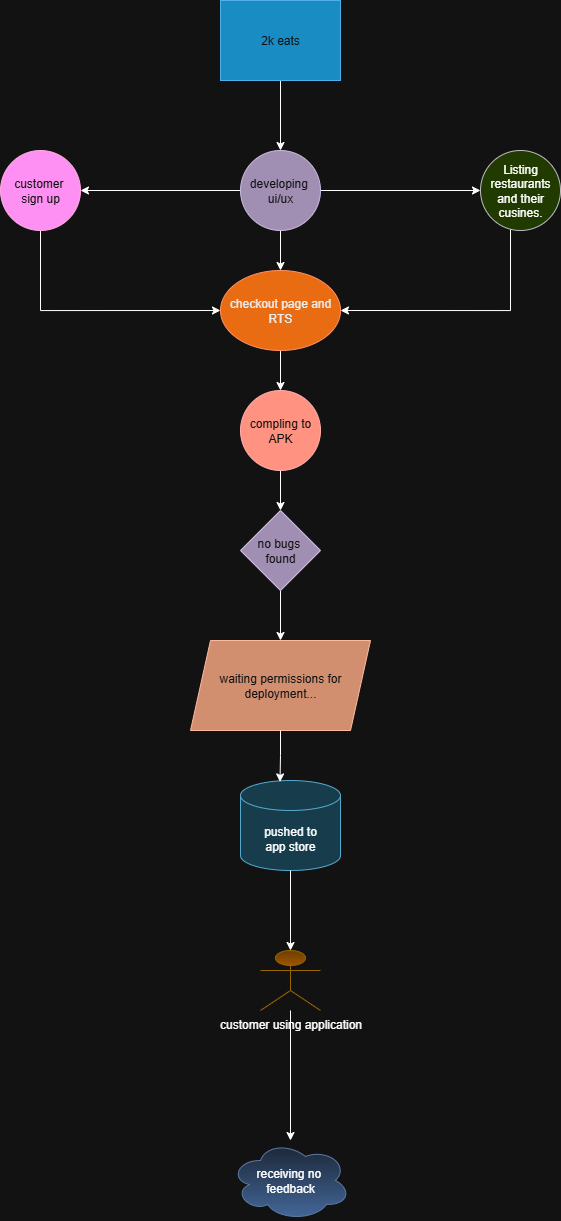

The diagram above was exported from draw.io. Its source (the exported page's mxGraphModel, read from the mxfile embedded in the PNG):
<mxGraphModel dx="1226" dy="661" grid="1" gridSize="10" guides="1" tooltips="1" connect="1" arrows="1" fold="1" page="1" pageScale="1" pageWidth="850" pageHeight="1100" math="0" shadow="0">
  <root>
    <mxCell id="0" />
    <mxCell id="1" parent="0" />
    <mxCell id="-LEtKddvWK2bDZw407WK-33" style="edgeStyle=orthogonalEdgeStyle;rounded=0;orthogonalLoop=1;jettySize=auto;html=1;exitX=0.5;exitY=1;exitDx=0;exitDy=0;entryX=0.5;entryY=0;entryDx=0;entryDy=0;" edge="1" parent="1" source="-LEtKddvWK2bDZw407WK-29" target="-LEtKddvWK2bDZw407WK-30">
      <mxGeometry relative="1" as="geometry" />
    </mxCell>
    <mxCell id="-LEtKddvWK2bDZw407WK-29" value="2k eats" style="rounded=0;whiteSpace=wrap;html=1;fillColor=#1ba1e2;fontColor=#ffffff;strokeColor=#006EAF;" vertex="1" parent="1">
      <mxGeometry x="370" y="20" width="120" height="80" as="geometry" />
    </mxCell>
    <mxCell id="-LEtKddvWK2bDZw407WK-34" style="edgeStyle=orthogonalEdgeStyle;rounded=0;orthogonalLoop=1;jettySize=auto;html=1;exitX=1;exitY=0.5;exitDx=0;exitDy=0;entryX=0;entryY=0.5;entryDx=0;entryDy=0;" edge="1" parent="1" source="-LEtKddvWK2bDZw407WK-30" target="-LEtKddvWK2bDZw407WK-31">
      <mxGeometry relative="1" as="geometry" />
    </mxCell>
    <mxCell id="-LEtKddvWK2bDZw407WK-35" style="edgeStyle=orthogonalEdgeStyle;rounded=0;orthogonalLoop=1;jettySize=auto;html=1;exitX=0;exitY=0.5;exitDx=0;exitDy=0;" edge="1" parent="1" source="-LEtKddvWK2bDZw407WK-30" target="-LEtKddvWK2bDZw407WK-32">
      <mxGeometry relative="1" as="geometry" />
    </mxCell>
    <mxCell id="-LEtKddvWK2bDZw407WK-37" style="edgeStyle=orthogonalEdgeStyle;rounded=0;orthogonalLoop=1;jettySize=auto;html=1;entryX=0.5;entryY=0;entryDx=0;entryDy=0;" edge="1" parent="1" source="-LEtKddvWK2bDZw407WK-30" target="-LEtKddvWK2bDZw407WK-36">
      <mxGeometry relative="1" as="geometry" />
    </mxCell>
    <mxCell id="-LEtKddvWK2bDZw407WK-30" value="developing&amp;nbsp;&lt;div&gt;ui/ux&lt;/div&gt;" style="ellipse;whiteSpace=wrap;html=1;aspect=fixed;fillColor=#76608a;fontColor=#ffffff;strokeColor=#432D57;" vertex="1" parent="1">
      <mxGeometry x="390" y="170" width="80" height="80" as="geometry" />
    </mxCell>
    <mxCell id="-LEtKddvWK2bDZw407WK-40" style="edgeStyle=orthogonalEdgeStyle;rounded=0;orthogonalLoop=1;jettySize=auto;html=1;exitX=0.5;exitY=1;exitDx=0;exitDy=0;" edge="1" parent="1">
      <mxGeometry relative="1" as="geometry">
        <mxPoint x="490" y="330" as="targetPoint" />
        <mxPoint x="660" y="220" as="sourcePoint" />
        <Array as="points">
          <mxPoint x="660" y="330" />
        </Array>
      </mxGeometry>
    </mxCell>
    <mxCell id="-LEtKddvWK2bDZw407WK-31" value="Listing restaurants&lt;div&gt;and their&lt;/div&gt;&lt;div&gt;cusines.&lt;/div&gt;" style="ellipse;whiteSpace=wrap;html=1;aspect=fixed;fillColor=#cdeb8b;strokeColor=#36393d;" vertex="1" parent="1">
      <mxGeometry x="630" y="170" width="80" height="80" as="geometry" />
    </mxCell>
    <mxCell id="-LEtKddvWK2bDZw407WK-39" style="edgeStyle=orthogonalEdgeStyle;rounded=0;orthogonalLoop=1;jettySize=auto;html=1;exitX=0.5;exitY=1;exitDx=0;exitDy=0;entryX=0;entryY=0.5;entryDx=0;entryDy=0;" edge="1" parent="1" source="-LEtKddvWK2bDZw407WK-32" target="-LEtKddvWK2bDZw407WK-36">
      <mxGeometry relative="1" as="geometry" />
    </mxCell>
    <mxCell id="-LEtKddvWK2bDZw407WK-32" value="customer&amp;nbsp;&lt;div&gt;sign up&lt;/div&gt;" style="ellipse;whiteSpace=wrap;html=1;aspect=fixed;fillColor=#d80073;fontColor=#ffffff;strokeColor=#A50040;" vertex="1" parent="1">
      <mxGeometry x="150" y="170" width="80" height="80" as="geometry" />
    </mxCell>
    <mxCell id="-LEtKddvWK2bDZw407WK-42" style="edgeStyle=orthogonalEdgeStyle;rounded=0;orthogonalLoop=1;jettySize=auto;html=1;exitX=0.5;exitY=1;exitDx=0;exitDy=0;" edge="1" parent="1" source="-LEtKddvWK2bDZw407WK-36" target="-LEtKddvWK2bDZw407WK-41">
      <mxGeometry relative="1" as="geometry" />
    </mxCell>
    <mxCell id="-LEtKddvWK2bDZw407WK-36" value="checkout page and&lt;div&gt;RTS&lt;/div&gt;" style="ellipse;whiteSpace=wrap;html=1;fillColor=#fa6800;fontColor=#000000;strokeColor=#C73500;" vertex="1" parent="1">
      <mxGeometry x="370" y="290" width="120" height="80" as="geometry" />
    </mxCell>
    <mxCell id="-LEtKddvWK2bDZw407WK-45" style="edgeStyle=orthogonalEdgeStyle;rounded=0;orthogonalLoop=1;jettySize=auto;html=1;exitX=0.5;exitY=1;exitDx=0;exitDy=0;entryX=0.5;entryY=0;entryDx=0;entryDy=0;" edge="1" parent="1" source="-LEtKddvWK2bDZw407WK-41" target="-LEtKddvWK2bDZw407WK-43">
      <mxGeometry relative="1" as="geometry" />
    </mxCell>
    <mxCell id="-LEtKddvWK2bDZw407WK-41" value="compling to APK" style="ellipse;whiteSpace=wrap;html=1;aspect=fixed;fillColor=#e51400;fontColor=#ffffff;strokeColor=#B20000;" vertex="1" parent="1">
      <mxGeometry x="390" y="410" width="80" height="80" as="geometry" />
    </mxCell>
    <mxCell id="-LEtKddvWK2bDZw407WK-47" style="edgeStyle=orthogonalEdgeStyle;rounded=0;orthogonalLoop=1;jettySize=auto;html=1;exitX=0.5;exitY=1;exitDx=0;exitDy=0;" edge="1" parent="1" source="-LEtKddvWK2bDZw407WK-43" target="-LEtKddvWK2bDZw407WK-46">
      <mxGeometry relative="1" as="geometry" />
    </mxCell>
    <mxCell id="-LEtKddvWK2bDZw407WK-43" value="no bugs&amp;nbsp;&lt;div&gt;found&lt;/div&gt;" style="rhombus;whiteSpace=wrap;html=1;fillColor=#76608a;fontColor=#ffffff;strokeColor=#432D57;" vertex="1" parent="1">
      <mxGeometry x="390" y="530" width="80" height="80" as="geometry" />
    </mxCell>
    <mxCell id="-LEtKddvWK2bDZw407WK-46" value="waiting permissions for&lt;div&gt;deployment...&lt;/div&gt;" style="shape=parallelogram;perimeter=parallelogramPerimeter;whiteSpace=wrap;html=1;fixedSize=1;fillColor=#a0522d;fontColor=#ffffff;strokeColor=#6D1F00;" vertex="1" parent="1">
      <mxGeometry x="340" y="660" width="180" height="90" as="geometry" />
    </mxCell>
    <mxCell id="-LEtKddvWK2bDZw407WK-48" value="pushed to&lt;div&gt;app store&lt;/div&gt;" style="shape=cylinder3;whiteSpace=wrap;html=1;boundedLbl=1;backgroundOutline=1;size=15;fillColor=#b1ddf0;strokeColor=#10739e;" vertex="1" parent="1">
      <mxGeometry x="390" y="800" width="100" height="90" as="geometry" />
    </mxCell>
    <mxCell id="-LEtKddvWK2bDZw407WK-50" style="edgeStyle=orthogonalEdgeStyle;rounded=0;orthogonalLoop=1;jettySize=auto;html=1;exitX=0.5;exitY=1;exitDx=0;exitDy=0;entryX=0.395;entryY=0.016;entryDx=0;entryDy=0;entryPerimeter=0;" edge="1" parent="1" source="-LEtKddvWK2bDZw407WK-46" target="-LEtKddvWK2bDZw407WK-48">
      <mxGeometry relative="1" as="geometry" />
    </mxCell>
    <mxCell id="-LEtKddvWK2bDZw407WK-58" style="edgeStyle=orthogonalEdgeStyle;rounded=0;orthogonalLoop=1;jettySize=auto;html=1;" edge="1" parent="1" source="-LEtKddvWK2bDZw407WK-53" target="-LEtKddvWK2bDZw407WK-57">
      <mxGeometry relative="1" as="geometry" />
    </mxCell>
    <mxCell id="-LEtKddvWK2bDZw407WK-53" value="customer using application" style="shape=umlActor;verticalLabelPosition=bottom;verticalAlign=top;html=1;outlineConnect=0;fillColor=#ffcd28;strokeColor=#d79b00;gradientColor=#ffa500;" vertex="1" parent="1">
      <mxGeometry x="410" y="970" width="60" height="60" as="geometry" />
    </mxCell>
    <mxCell id="-LEtKddvWK2bDZw407WK-54" style="edgeStyle=orthogonalEdgeStyle;rounded=0;orthogonalLoop=1;jettySize=auto;html=1;exitX=0.5;exitY=1;exitDx=0;exitDy=0;exitPerimeter=0;entryX=0.5;entryY=0;entryDx=0;entryDy=0;entryPerimeter=0;" edge="1" parent="1" source="-LEtKddvWK2bDZw407WK-48" target="-LEtKddvWK2bDZw407WK-53">
      <mxGeometry relative="1" as="geometry" />
    </mxCell>
    <mxCell id="-LEtKddvWK2bDZw407WK-57" value="receiving no&amp;nbsp;&lt;div&gt;feedback&lt;/div&gt;" style="ellipse;shape=cloud;whiteSpace=wrap;html=1;fillColor=#dae8fc;gradientColor=#7ea6e0;strokeColor=#6c8ebf;" vertex="1" parent="1">
      <mxGeometry x="380" y="1160" width="120" height="80" as="geometry" />
    </mxCell>
  </root>
</mxGraphModel>